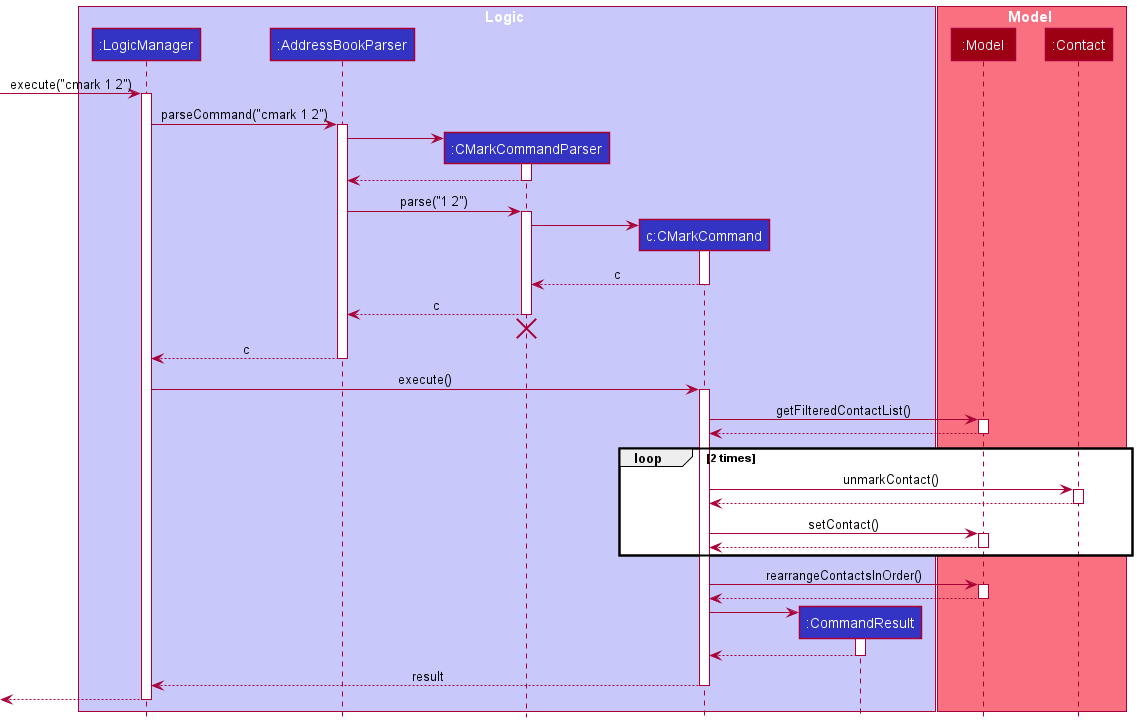

The diagram above was rendered by PlantUML. Its source (embedded in the PNG):
@startuml
!include style.puml

box Logic LOGIC_COLOR_T1
participant ":LogicManager" as LogicManager LOGIC_COLOR
participant ":AddressBookParser" as AddressBookParser LOGIC_COLOR
participant ":CMarkCommandParser" as CMarkCommandParser LOGIC_COLOR
participant "c:CMarkCommand" as CMarkCommand LOGIC_COLOR
participant ":CommandResult" as CommandResult LOGIC_COLOR
end box

box Model MODEL_COLOR_T1
participant ":Model" as Model MODEL_COLOR
participant ":Contact" as Contact MODEL_COLOR
end box

[-> LogicManager : execute("cmark 1 2")
activate LogicManager

LogicManager -> AddressBookParser : parseCommand("cmark 1 2")
activate AddressBookParser

create CMarkCommandParser
AddressBookParser -> CMarkCommandParser
activate CMarkCommandParser

CMarkCommandParser --> AddressBookParser
deactivate CMarkCommandParser

AddressBookParser -> CMarkCommandParser : parse("1 2")
activate CMarkCommandParser

create CMarkCommand
CMarkCommandParser -> CMarkCommand
activate CMarkCommand

CMarkCommand --> CMarkCommandParser : c
deactivate CMarkCommand

CMarkCommandParser --> AddressBookParser : c
deactivate CMarkCommandParser
'Hidden arrow to position the destroy marker below the end of the activation bar.
CMarkCommandParser -[hidden]-> AddressBookParser
destroy CMarkCommandParser

AddressBookParser --> LogicManager : c
deactivate AddressBookParser

LogicManager -> CMarkCommand : execute()
activate CMarkCommand

CMarkCommand -> Model : getFilteredContactList()
activate Model
Model --> CMarkCommand
deactivate Model

loop 2 times
    CMarkCommand -> Contact : unmarkContact()
    activate Contact

    Contact --> CMarkCommand
    deactivate Contact

    CMarkCommand -> Model : setContact()
    activate Model

    Model --> CMarkCommand
    deactivate Model

end

CMarkCommand -> Model : rearrangeContactsInOrder()
activate Model

Model --> CMarkCommand
deactivate

create CommandResult
CMarkCommand -> CommandResult
activate CommandResult

CommandResult --> CMarkCommand
deactivate CommandResult

CMarkCommand --> LogicManager : result
deactivate CMarkCommand

[<--LogicManager
deactivate LogicManager
@enduml